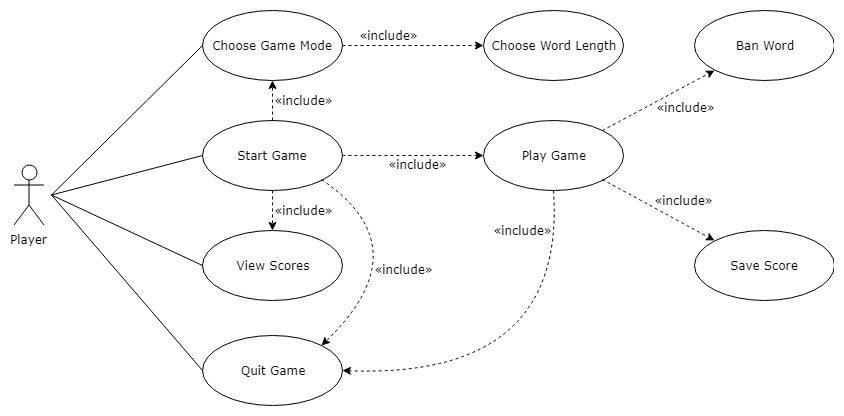

The diagram above was exported from draw.io. Its source (the exported page's mxGraphModel, read from the mxfile embedded in the PNG):
<mxGraphModel dx="1394" dy="764" grid="0" gridSize="10" guides="1" tooltips="1" connect="1" arrows="1" fold="1" page="1" pageScale="1" pageWidth="1100" pageHeight="850" background="#ffffff" math="0" shadow="0">
  <root>
    <mxCell id="0" />
    <mxCell id="1" parent="0" />
    <mxCell id="IlFu81Xr_aHmbdELqzcM-1" value="Player&lt;br&gt;" style="shape=umlActor;verticalLabelPosition=bottom;labelBackgroundColor=#ffffff;verticalAlign=top;html=1;fontFamily=Verdana;fontSize=12;" vertex="1" parent="1">
      <mxGeometry x="114.5" y="492.5" width="30" height="60" as="geometry" />
    </mxCell>
    <mxCell id="IlFu81Xr_aHmbdELqzcM-2" value="Start Game" style="ellipse;whiteSpace=wrap;html=1;fontFamily=Verdana;fontSize=12;" vertex="1" parent="1">
      <mxGeometry x="303" y="447.5" width="140" height="70" as="geometry" />
    </mxCell>
    <mxCell id="IlFu81Xr_aHmbdELqzcM-3" value="Quit Game" style="ellipse;whiteSpace=wrap;html=1;fontFamily=Verdana;fontSize=12;" vertex="1" parent="1">
      <mxGeometry x="303" y="663" width="140" height="70" as="geometry" />
    </mxCell>
    <mxCell id="IlFu81Xr_aHmbdELqzcM-4" value="View Scores" style="ellipse;whiteSpace=wrap;html=1;fontFamily=Verdana;fontSize=12;" vertex="1" parent="1">
      <mxGeometry x="303" y="558" width="140" height="70" as="geometry" />
    </mxCell>
    <mxCell id="IlFu81Xr_aHmbdELqzcM-5" value="Ban Word" style="ellipse;whiteSpace=wrap;html=1;fillColor=none;fontFamily=Verdana;fontSize=12;" vertex="1" parent="1">
      <mxGeometry x="794.5" y="338" width="140" height="70" as="geometry" />
    </mxCell>
    <mxCell id="IlFu81Xr_aHmbdELqzcM-6" value="" style="endArrow=classic;html=1;labelBackgroundColor=none;fontFamily=Verdana;fontSize=12;align=left;dashed=1;curved=1;exitX=0.5;exitY=1;exitDx=0;exitDy=0;entryX=0.5;entryY=0;entryDx=0;entryDy=0;" edge="1" parent="1" source="IlFu81Xr_aHmbdELqzcM-2" target="IlFu81Xr_aHmbdELqzcM-4">
      <mxGeometry width="50" height="50" relative="1" as="geometry">
        <mxPoint x="373" y="642.5" as="sourcePoint" />
        <mxPoint x="529" y="739.5" as="targetPoint" />
        <Array as="points" />
      </mxGeometry>
    </mxCell>
    <mxCell id="IlFu81Xr_aHmbdELqzcM-7" value="Choose Game Mode&lt;br&gt;" style="ellipse;whiteSpace=wrap;html=1;rounded=0;shadow=0;glass=0;comic=0;fillColor=none;fontFamily=Verdana;fontSize=12;" vertex="1" parent="1">
      <mxGeometry x="303" y="338" width="140" height="70" as="geometry" />
    </mxCell>
    <mxCell id="IlFu81Xr_aHmbdELqzcM-8" value="" style="endArrow=classic;html=1;labelBackgroundColor=none;fontFamily=Verdana;fontSize=12;align=left;dashed=1;curved=1;exitX=0.5;exitY=0;exitDx=0;exitDy=0;entryX=0.5;entryY=1;entryDx=0;entryDy=0;" edge="1" parent="1" source="IlFu81Xr_aHmbdELqzcM-2" target="IlFu81Xr_aHmbdELqzcM-7">
      <mxGeometry width="50" height="50" relative="1" as="geometry">
        <mxPoint x="529" y="321.5" as="sourcePoint" />
        <mxPoint x="529" y="625.5" as="targetPoint" />
        <Array as="points" />
      </mxGeometry>
    </mxCell>
    <mxCell id="IlFu81Xr_aHmbdELqzcM-9" value="Choose Word Length" style="ellipse;whiteSpace=wrap;html=1;rounded=0;shadow=0;glass=0;comic=0;fillColor=none;fontFamily=Verdana;fontSize=12;" vertex="1" parent="1">
      <mxGeometry x="584" y="338" width="140" height="70" as="geometry" />
    </mxCell>
    <mxCell id="IlFu81Xr_aHmbdELqzcM-10" value="" style="endArrow=classic;html=1;labelBackgroundColor=none;fontFamily=Verdana;fontSize=12;align=left;dashed=1;exitX=1;exitY=0.5;exitDx=0;exitDy=0;entryX=0;entryY=0.5;entryDx=0;entryDy=0;rounded=0;" edge="1" parent="1" source="IlFu81Xr_aHmbdELqzcM-7" target="IlFu81Xr_aHmbdELqzcM-9">
      <mxGeometry width="50" height="50" relative="1" as="geometry">
        <mxPoint x="539" y="331.5" as="sourcePoint" />
        <mxPoint x="539" y="635.5" as="targetPoint" />
        <Array as="points" />
      </mxGeometry>
    </mxCell>
    <mxCell id="IlFu81Xr_aHmbdELqzcM-11" value="" style="endArrow=none;html=1;labelBackgroundColor=none;fontFamily=Verdana;fontSize=12;align=left;entryX=0;entryY=0.5;entryDx=0;entryDy=0;" edge="1" parent="1" target="IlFu81Xr_aHmbdELqzcM-4">
      <mxGeometry width="50" height="50" relative="1" as="geometry">
        <mxPoint x="152" y="522.5" as="sourcePoint" />
        <mxPoint x="139" y="522.5" as="targetPoint" />
      </mxGeometry>
    </mxCell>
    <mxCell id="IlFu81Xr_aHmbdELqzcM-12" value="" style="endArrow=none;html=1;labelBackgroundColor=none;fontFamily=Verdana;fontSize=12;align=left;exitX=0;exitY=0.5;exitDx=0;exitDy=0;" edge="1" parent="1" source="IlFu81Xr_aHmbdELqzcM-2">
      <mxGeometry width="50" height="50" relative="1" as="geometry">
        <mxPoint x="65" y="647.5" as="sourcePoint" />
        <mxPoint x="152" y="522.5" as="targetPoint" />
      </mxGeometry>
    </mxCell>
    <mxCell id="IlFu81Xr_aHmbdELqzcM-13" value="" style="endArrow=none;html=1;labelBackgroundColor=none;fontFamily=Verdana;fontSize=12;align=left;entryX=0;entryY=0.5;entryDx=0;entryDy=0;" edge="1" parent="1" target="IlFu81Xr_aHmbdELqzcM-3">
      <mxGeometry width="50" height="50" relative="1" as="geometry">
        <mxPoint x="152" y="522.5" as="sourcePoint" />
        <mxPoint x="158" y="721.5" as="targetPoint" />
      </mxGeometry>
    </mxCell>
    <mxCell id="IlFu81Xr_aHmbdELqzcM-14" value="" style="endArrow=classic;html=1;labelBackgroundColor=none;fontFamily=Verdana;fontSize=12;align=left;dashed=1;curved=1;exitX=1;exitY=1;exitDx=0;exitDy=0;entryX=1;entryY=0;entryDx=0;entryDy=0;" edge="1" parent="1" source="IlFu81Xr_aHmbdELqzcM-2" target="IlFu81Xr_aHmbdELqzcM-3">
      <mxGeometry width="50" height="50" relative="1" as="geometry">
        <mxPoint x="453" y="617.5" as="sourcePoint" />
        <mxPoint x="453" y="807.5" as="targetPoint" />
        <Array as="points">
          <mxPoint x="523" y="575.5" />
        </Array>
      </mxGeometry>
    </mxCell>
    <mxCell id="IlFu81Xr_aHmbdELqzcM-15" value="Play Game" style="ellipse;whiteSpace=wrap;html=1;rounded=0;shadow=0;glass=0;comic=0;fillColor=none;fontFamily=Verdana;fontSize=12;" vertex="1" parent="1">
      <mxGeometry x="584" y="447.5" width="140" height="70" as="geometry" />
    </mxCell>
    <mxCell id="IlFu81Xr_aHmbdELqzcM-16" value="&lt;span&gt;«include»&lt;/span&gt;" style="text;html=1;strokeColor=none;fillColor=none;align=center;verticalAlign=middle;whiteSpace=wrap;rounded=0;shadow=0;glass=0;comic=0;fontFamily=Verdana;fontSize=12;rotation=0;" vertex="1" parent="1">
      <mxGeometry x="764" y="518" width="40" height="20" as="geometry" />
    </mxCell>
    <mxCell id="IlFu81Xr_aHmbdELqzcM-18" value="" style="endArrow=classic;html=1;labelBackgroundColor=none;fontFamily=Verdana;fontSize=12;align=left;dashed=1;curved=1;exitX=1;exitY=0;exitDx=0;exitDy=0;entryX=0;entryY=1;entryDx=0;entryDy=0;" edge="1" parent="1" source="IlFu81Xr_aHmbdELqzcM-15" target="IlFu81Xr_aHmbdELqzcM-5">
      <mxGeometry width="50" height="50" relative="1" as="geometry">
        <mxPoint x="393" y="662.5" as="sourcePoint" />
        <mxPoint x="393" y="700.5" as="targetPoint" />
        <Array as="points" />
      </mxGeometry>
    </mxCell>
    <mxCell id="IlFu81Xr_aHmbdELqzcM-19" value="" style="endArrow=classic;html=1;labelBackgroundColor=none;fontFamily=Verdana;fontSize=12;align=left;dashed=1;curved=1;exitX=0.5;exitY=1;exitDx=0;exitDy=0;entryX=1;entryY=0.5;entryDx=0;entryDy=0;" edge="1" parent="1" source="IlFu81Xr_aHmbdELqzcM-15" target="IlFu81Xr_aHmbdELqzcM-3">
      <mxGeometry width="50" height="50" relative="1" as="geometry">
        <mxPoint x="383" y="474.5" as="sourcePoint" />
        <mxPoint x="383" y="434.5" as="targetPoint" />
        <Array as="points">
          <mxPoint x="667" y="706.5" />
        </Array>
      </mxGeometry>
    </mxCell>
    <mxCell id="IlFu81Xr_aHmbdELqzcM-20" value="&lt;span&gt;«include»&lt;/span&gt;" style="text;html=1;strokeColor=none;fillColor=none;align=center;verticalAlign=middle;whiteSpace=wrap;rounded=0;shadow=0;glass=0;comic=0;fontFamily=Verdana;fontSize=12;rotation=0;" vertex="1" parent="1">
      <mxGeometry x="469" y="353" width="40" height="20" as="geometry" />
    </mxCell>
    <mxCell id="IlFu81Xr_aHmbdELqzcM-21" value="&lt;span&gt;«include»&lt;/span&gt;" style="text;html=1;strokeColor=none;fillColor=none;align=center;verticalAlign=middle;whiteSpace=wrap;rounded=0;shadow=0;glass=0;comic=0;fontFamily=Verdana;fontSize=12;rotation=0;" vertex="1" parent="1">
      <mxGeometry x="603" y="548" width="40" height="20" as="geometry" />
    </mxCell>
    <mxCell id="IlFu81Xr_aHmbdELqzcM-22" value="&lt;span&gt;«include»&lt;/span&gt;" style="text;html=1;strokeColor=none;fillColor=none;align=center;verticalAlign=middle;whiteSpace=wrap;rounded=0;shadow=0;glass=0;comic=0;fontFamily=Verdana;fontSize=12;rotation=0;" vertex="1" parent="1">
      <mxGeometry x="764" y="425" width="44" height="20" as="geometry" />
    </mxCell>
    <mxCell id="IlFu81Xr_aHmbdELqzcM-23" value="&lt;span&gt;«include»&lt;/span&gt;" style="text;html=1;strokeColor=none;fillColor=none;align=center;verticalAlign=middle;whiteSpace=wrap;rounded=0;shadow=0;glass=0;comic=0;fontFamily=Verdana;fontSize=12;rotation=0;" vertex="1" parent="1">
      <mxGeometry x="384" y="418" width="40" height="20" as="geometry" />
    </mxCell>
    <mxCell id="IlFu81Xr_aHmbdELqzcM-24" value="&lt;span&gt;«include»&lt;/span&gt;" style="text;html=1;strokeColor=none;fillColor=none;align=center;verticalAlign=middle;whiteSpace=wrap;rounded=0;shadow=0;glass=0;comic=0;fontFamily=Verdana;fontSize=12;rotation=0;" vertex="1" parent="1">
      <mxGeometry x="384" y="528" width="40" height="20" as="geometry" />
    </mxCell>
    <mxCell id="IlFu81Xr_aHmbdELqzcM-25" value="&lt;span&gt;«include»&lt;/span&gt;" style="text;html=1;strokeColor=none;fillColor=none;align=center;verticalAlign=middle;whiteSpace=wrap;rounded=0;shadow=0;glass=0;comic=0;fontFamily=Verdana;fontSize=12;rotation=0;" vertex="1" parent="1">
      <mxGeometry x="499" y="482.4310344827586" width="38" height="20" as="geometry" />
    </mxCell>
    <mxCell id="IlFu81Xr_aHmbdELqzcM-26" value="" style="endArrow=classic;html=1;labelBackgroundColor=none;fontFamily=Verdana;fontSize=12;align=left;dashed=1;curved=1;entryX=0;entryY=0.5;entryDx=0;entryDy=0;exitX=1;exitY=0.5;exitDx=0;exitDy=0;" edge="1" parent="1" source="IlFu81Xr_aHmbdELqzcM-2" target="IlFu81Xr_aHmbdELqzcM-15">
      <mxGeometry width="50" height="50" relative="1" as="geometry">
        <mxPoint x="514" y="452" as="sourcePoint" />
        <mxPoint x="453" y="807.5" as="targetPoint" />
        <Array as="points" />
      </mxGeometry>
    </mxCell>
    <mxCell id="IlFu81Xr_aHmbdELqzcM-27" value="&lt;span&gt;«include»&lt;/span&gt;" style="text;html=1;strokeColor=none;fillColor=none;align=center;verticalAlign=middle;whiteSpace=wrap;rounded=0;shadow=0;glass=0;comic=0;fontFamily=Verdana;fontSize=12;rotation=0;" vertex="1" parent="1">
      <mxGeometry x="485" y="587" width="38" height="20" as="geometry" />
    </mxCell>
    <mxCell id="IlFu81Xr_aHmbdELqzcM-28" value="Save Score" style="ellipse;whiteSpace=wrap;html=1;fillColor=none;fontFamily=Verdana;fontSize=12;" vertex="1" parent="1">
      <mxGeometry x="794.5" y="558" width="140" height="70" as="geometry" />
    </mxCell>
    <mxCell id="IlFu81Xr_aHmbdELqzcM-29" value="" style="endArrow=classic;html=1;labelBackgroundColor=none;fontFamily=Verdana;fontSize=12;align=left;dashed=1;curved=1;exitX=1;exitY=1;exitDx=0;exitDy=0;entryX=0;entryY=0;entryDx=0;entryDy=0;" edge="1" parent="1" source="IlFu81Xr_aHmbdELqzcM-15" target="IlFu81Xr_aHmbdELqzcM-28">
      <mxGeometry width="50" height="50" relative="1" as="geometry">
        <mxPoint x="894.5" y="810" as="sourcePoint" />
        <mxPoint x="987.5" y="733" as="targetPoint" />
        <Array as="points" />
      </mxGeometry>
    </mxCell>
    <mxCell id="IlFu81Xr_aHmbdELqzcM-33" value="" style="endArrow=none;html=1;entryX=0;entryY=0.5;entryDx=0;entryDy=0;" edge="1" parent="1" target="IlFu81Xr_aHmbdELqzcM-7">
      <mxGeometry width="50" height="50" relative="1" as="geometry">
        <mxPoint x="152" y="522.5" as="sourcePoint" />
        <mxPoint x="236" y="399.5" as="targetPoint" />
      </mxGeometry>
    </mxCell>
  </root>
</mxGraphModel>